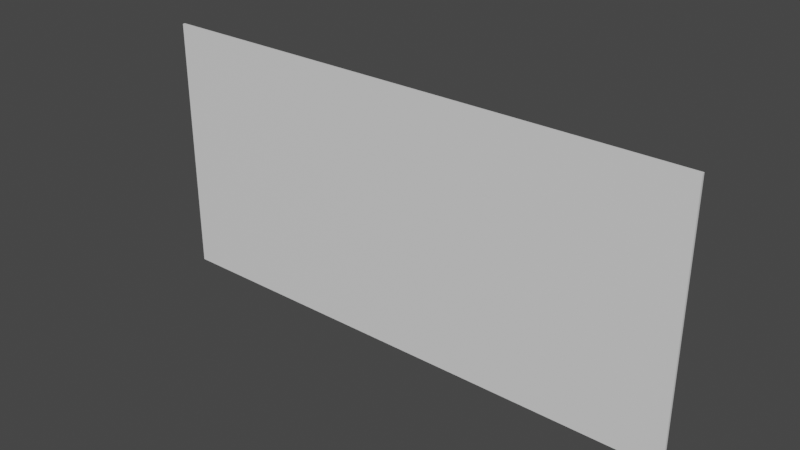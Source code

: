 # Source: Wall10x5Coldroom.blend  (saved by Blender 3.4.6; exported with 4.5.12 LTS)
import bpy
from mathutils import Matrix  # noqa: F401  (used for matrix-valued properties, if any)

bpy.ops.wm.read_factory_settings(use_empty=True)
scene = bpy.context.scene
scene.name = 'Scene'

# ---- materials (node trees are filled in below, after node groups)
mat_material = bpy.data.materials.new('Material')
mat_material.alpha_threshold = 0.0
mat_material.use_transparent_shadow = False
mat_material.roughness = 0.5
mat_material.line_color = (0.0, 0.0, 0.0, 1.0)

# ---- material node trees
mat_material.use_nodes = True; mat_material.node_tree.nodes.clear()
_N = mat_material.node_tree.nodes; _L = mat_material.node_tree.links
n0 = _N.new('ShaderNodeOutputMaterial'); n0.name = 'Material Output'; n0.location = (300, 300)
n1 = _N.new('ShaderNodeBsdfPrincipled'); n1.name = 'Principled BSDF'; n1.location = (10, 300)
n1.distribution = 'GGX'
n1.subsurface_method = 'RANDOM_WALK_SKIN'
n1.inputs[3].default_value = 1.45
n1.inputs[27].default_value = (0.0, 0.0, 0.0, 1.0)
n1.inputs[28].default_value = 1.0
_L.new(n1.outputs[0], n0.inputs[0])
n0.is_active_output = True

# ---- world
world_world = bpy.data.worlds.new('World'); scene.world = world_world
world_world.use_nodes = True; world_world.node_tree.nodes.clear()
_N = world_world.node_tree.nodes; _L = world_world.node_tree.links
n0 = _N.new('ShaderNodeOutputWorld'); n0.name = 'World Output'; n0.location = (300, 300)
n1 = _N.new('ShaderNodeBackground'); n1.name = 'Background'; n1.location = (10, 300)
n1.inputs[0].default_value = (0.05088, 0.05088, 0.05088, 1.0)
_L.new(n1.outputs[0], n0.inputs[0])
n0.is_active_output = True
world_world.color = (0.05088, 0.05088, 0.05088)
world_world.use_sun_shadow = False
world_world.sun_shadow_jitter_overblur = 0.0

# ---- meshes
me_cube_004 = bpy.data.meshes.new('Cube.004')
me_cube_004.from_pydata([(1.0, 1.0, 1.0), (1.0, 1.0, -1.0), (1.0, -1.0, 1.0), (1.0, -1.0, -1.0), (-1.0, 1.0, 1.0), (-1.0, 1.0, -1.0), (-1.0, -1.0, 1.0), (-1.0, -1.0, -1.0)], [], [(0, 4, 6, 2), (3, 2, 6, 7), (7, 6, 4, 5), (5, 1, 3, 7), (1, 0, 2, 3), (5, 4, 0, 1)])
_uv = me_cube_004.uv_layers.new(name='UVMap')
_uv.uv.foreach_set('vector', [0.625, 0.5, 0.875, 0.5, 0.875, 0.75, 0.625, 0.75, 0.375, 0.75, 0.625, 0.75, 0.625, 1.0, 0.375, 1.0, 0.375, 0.0, 0.625, 0.0, 0.625, 0.25, 0.375, 0.25, 0.125, 0.5, 0.375, 0.5, 0.375, 0.75, 0.125, 0.75, 0.375, 0.5, 0.625, 0.5, 0.625, 0.75, 0.375, 0.75, 0.375, 0.25, 0.625, 0.25, 0.625, 0.5, 0.375, 0.5])
me_cube_004.materials.append(mat_material)
me_cube_004.use_mirror_vertex_groups = False
me_cube_004.update()

# ---- objects
ob_wall_10x5 = bpy.data.objects.new('Wall 10x5', me_cube_004)

# ---- transforms, parenting, visibility, modifiers, constraints
ob_wall_10x5.location = (0.009374, 3.993, 2.397)
ob_wall_10x5.rotation_euler = (1.571, 1.571, 0.0)
ob_wall_10x5.scale = (2.417, 5.07, 0.02292)
ob_wall_10x5.lock_rotations_4d = False
ob_wall_10x5.empty_display_type = 'ARROWS'
ob_wall_10x5.lineart.crease_threshold = 0.0

# ---- collection membership
scene.collection.objects.link(ob_wall_10x5)

# ---- scene / render settings (as saved in the file)
scene.frame_start = 1; scene.frame_end = 250; scene.frame_set(1)
scene.render.engine = 'BLENDER_EEVEE_NEXT'
scene.cycles.sampling_pattern = 'TABULATED_SOBOL'
scene.cycles.use_light_tree = False
scene.view_settings.view_transform = 'Filmic'
bpy.context.view_layer.update()

# ---- added for rendering (the .blend has no active camera and no usable light): camera, sun
cam_auto = bpy.data.cameras.new('AutoCamera')
cam_auto.lens = 50.0
cam_auto.sensor_width = 36.0
cam_auto.clip_end = 1000.0
ob_auto_camera = bpy.data.objects.new('AutoCamera', cam_auto)
scene.collection.objects.link(ob_auto_camera)
ob_auto_camera.location = (10.4022, -8.47804, 10.7115)
ob_auto_camera.rotation_euler = (1.09748, -7.21219e-08, 0.694738)
scene.camera = ob_auto_camera
light_auto_sun = bpy.data.lights.new('AutoSun', 'SUN')
light_auto_sun.energy = 3.0
light_auto_sun.angle = 0.0523599
ob_auto_sun = bpy.data.objects.new('AutoSun', light_auto_sun)
scene.collection.objects.link(ob_auto_sun)
ob_auto_sun.rotation_euler = (0.872665, 0.174533, 0.523599)
bpy.context.view_layer.update()
